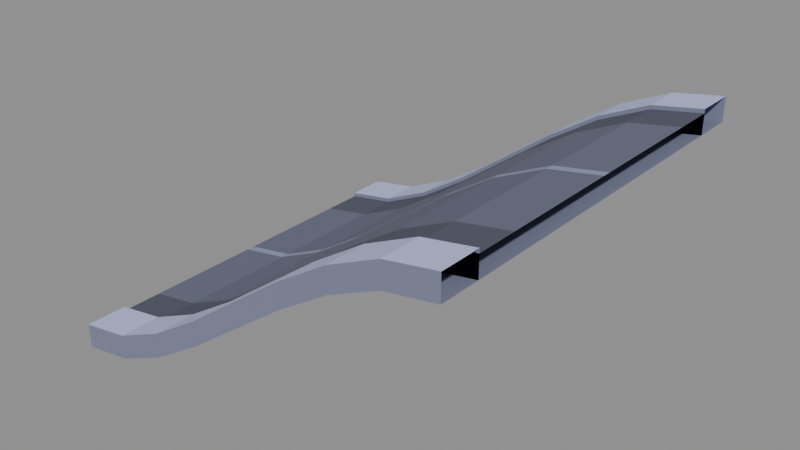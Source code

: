 # Source: road-slant-flat-high.blend  (saved by Blender 5.2.45; exported with 4.5.12 LTS)
import bpy
from mathutils import Matrix  # noqa: F401  (used for matrix-valued properties, if any)

bpy.ops.wm.read_factory_settings(use_empty=True)
scene = bpy.context.scene
scene.name = 'Scene'

# ---- images (referenced by path relative to the original .blend; pixels are not part of the script)
import os
ASSET_DIR = os.environ.get("B2B_ASSET_DIR", "")  # directory of the original .blend (textures are referenced by path, not embedded)
HERE = os.path.dirname(os.path.abspath(__file__))  # packed textures are extracted next to this script under _unpacked/

def load_image(name, relpath, width, height, colorspace="sRGB"):
    """Load a texture the original file referenced (path relative to the .blend, or extracted next to this script)."""
    p = next((c for c in (os.path.join(HERE, relpath), os.path.join(ASSET_DIR, relpath)) if relpath and os.path.exists(c)), "")
    if p:
        img = bpy.data.images.load(p, check_existing=True)
        img.name = name
    else:  # same state as the original file: an image datablock whose file is absent (Cycles renders it pink)
        img = bpy.data.images.new(name, width, height)
        img.source = "FILE"
        img.filepath = "//" + (relpath or name)
    img.colorspace_settings.name = colorspace
    return img
img_colormap_png = load_image('colormap.png', '_unpacked/colormap.7f203e70.png', 64, 64, 'sRGB')

# ---- materials (node trees are filled in below, after node groups)
mat_colormap = bpy.data.materials.new('colormap')

# ---- material node trees
mat_colormap.use_nodes = True; mat_colormap.node_tree.nodes.clear()
_N = mat_colormap.node_tree.nodes; _L = mat_colormap.node_tree.links
n0 = _N.new('ShaderNodeBsdfPrincipled'); n0.name = 'Principled BSDF'; n0.location = (-200, 100)
n0.inputs[2].default_value = 1.0
n0.inputs[10].default_value = 0.005
n1 = _N.new('ShaderNodeOutputMaterial'); n1.name = 'Material Output'; n1.location = (200, 100)
n2 = _N.new('ShaderNodeTexImage'); n2.name = 'Image Texture'; n2.location = (0, 0)
n2.image = img_colormap_png
_L.new(n0.outputs[0], n1.inputs[0])
_L.new(n2.outputs[0], n0.inputs[0])
n1.is_active_output = True

# ---- meshes
me_road_slant_flat_high = bpy.data.meshes.new('road-slant-flat-high')
me_road_slant_flat_high.from_pydata([(-0.5, -0.5, 0.02), (-0.375, -0.5, 0.04148), (-0.375, -0.4, 0.04148), (-0.5, -0.4, 0.02), (-0.25, -0.5, 0.09813), (-0.25, -0.4, 0.09813), (-0.125, -0.5, 0.1782), (-0.125, -0.4, 0.1782), (0.0, -0.5, 0.27), (0.0, -0.4, 0.27), (0.125, -0.5, 0.3618), (0.125, -0.4, 0.3618), (0.25, -0.5, 0.4419), (0.25, -0.4, 0.4419), (0.375, -0.5, 0.4985), (0.375, -0.4, 0.4985), (0.5, -0.5, 0.52), (0.5, -0.4, 0.52), (-0.5, -0.4, 0.01), (-0.375, -0.4, 0.03148), (-0.375, -0.3, 0.03148), (-0.5, -0.3, 0.01), (-0.25, -0.4, 0.08812), (-0.25, -0.3, 0.08812), (-0.125, -0.4, 0.1682), (-0.125, -0.3, 0.1682), (0.0, -0.4, 0.26), (0.0, -0.3, 0.26), (0.125, -0.4, 0.3518), (0.125, -0.3, 0.3518), (0.25, -0.4, 0.4319), (0.25, -0.3, 0.4319), (0.375, -0.4, 0.4885), (0.375, -0.3, 0.4885), (0.5, -0.4, 0.51), (0.5, -0.3, 0.51), (-0.375, -0.01, 0.03148), (-0.5, -0.01, 0.01), (-0.25, -0.01, 0.08812), (-0.125, -0.01, 0.1682), (0.0, -0.01, 0.26), (0.125, -0.01, 0.3518), (0.25, -0.01, 0.4319), (0.375, -0.01, 0.4885), (0.5, -0.01, 0.51), (-0.375, 0.01, 0.03148), (-0.5, 0.01, 0.01), (-0.25, 0.01, 0.08812), (-0.125, 0.01, 0.1682), (0.0, 0.01, 0.26), (0.125, 0.01, 0.3518), (0.25, 0.01, 0.4319), (0.375, 0.01, 0.4885), (0.5, 0.01, 0.51), (-0.375, 0.3, 0.03148), (-0.5, 0.3, 0.01), (-0.25, 0.3, 0.08812), (-0.125, 0.3, 0.1682), (0.0, 0.3, 0.26), (0.125, 0.3, 0.3518), (0.25, 0.3, 0.4319), (0.375, 0.3, 0.4885), (0.5, 0.3, 0.51), (-0.375, 0.4, 0.03148), (-0.5, 0.4, 0.01), (-0.25, 0.4, 0.08812), (-0.125, 0.4, 0.1682), (0.0, 0.4, 0.26), (0.125, 0.4, 0.3518), (0.25, 0.4, 0.4319), (0.375, 0.4, 0.4885), (0.5, 0.4, 0.51), (-0.5, 0.4, 0.02), (-0.375, 0.4, 0.04148), (-0.375, 0.5, 0.04148), (-0.5, 0.5, 0.02), (-0.25, 0.4, 0.09813), (-0.25, 0.5, 0.09813), (-0.125, 0.4, 0.1782), (-0.125, 0.5, 0.1782), (0.0, 0.4, 0.27), (0.0, 0.5, 0.27), (0.125, 0.4, 0.3618), (0.125, 0.5, 0.3618), (0.25, 0.4, 0.4419), (0.25, 0.5, 0.4419), (0.375, 0.4, 0.4985), (0.375, 0.5, 0.4985), (0.5, 0.4, 0.52), (0.5, 0.5, 0.52), (-0.5, -0.5, -0.04), (-0.375, -0.5, -0.01852), (-0.375, -0.4, -0.01852), (-0.5, -0.4, -0.04), (-0.25, -0.5, 0.03813), (-0.25, -0.4, 0.03813), (-0.125, -0.5, 0.1182), (-0.125, -0.4, 0.1182), (0.0, -0.5, 0.21), (0.0, -0.4, 0.21), (0.125, -0.5, 0.3018), (0.125, -0.4, 0.3018), (0.25, -0.5, 0.3819), (0.25, -0.4, 0.3819), (0.375, -0.5, 0.4385), (0.375, -0.4, 0.4385), (0.5, -0.5, 0.46), (0.5, -0.4, 0.46), (-0.25, -0.4, 0.03812), (0.25, -0.4, 0.3819), (0.25, -0.4, 0.4319), (-0.375, 0.4, -0.01852), (-0.5, 0.4, -0.04), (-0.25, 0.4, 0.03812), (-0.125, 0.4, 0.1182), (0.0, 0.4, 0.21), (0.125, 0.4, 0.3018), (0.25, 0.4, 0.3819), (0.25, 0.4, 0.4319), (0.375, 0.4, 0.4385), (0.5, 0.4, 0.46), (-0.375, 0.5, -0.01852), (-0.5, 0.5, -0.04), (-0.25, 0.4, 0.03813), (-0.25, 0.5, 0.03813), (-0.125, 0.5, 0.1182), (0.0, 0.5, 0.21), (0.125, 0.5, 0.3018), (0.25, 0.4, 0.3819), (0.25, 0.5, 0.3819), (0.375, 0.5, 0.4385), (0.5, 0.5, 0.46), (-0.25, -0.5, 0.03813), (-0.25, 0.5, 0.03813)], [], [(0, 1, 2, 3), (1, 4, 5, 2), (4, 6, 7, 5), (6, 8, 9, 7), (8, 10, 11, 9), (10, 12, 13, 11), (12, 14, 15, 13), (14, 16, 17, 15), (18, 19, 20, 21), (19, 22, 23, 20), (22, 24, 25, 23), (24, 26, 27, 25), (26, 28, 29, 27), (28, 30, 31, 29), (30, 32, 33, 31), (32, 34, 35, 33), (21, 20, 36, 37), (20, 23, 38, 36), (23, 25, 39, 38), (25, 27, 40, 39), (27, 29, 41, 40), (29, 31, 42, 41), (31, 33, 43, 42), (33, 35, 44, 43), (37, 36, 45, 46), (36, 38, 47, 45), (38, 39, 48, 47), (39, 40, 49, 48), (40, 41, 50, 49), (41, 42, 51, 50), (42, 43, 52, 51), (43, 44, 53, 52), (46, 45, 54, 55), (45, 47, 56, 54), (47, 48, 57, 56), (48, 49, 58, 57), (49, 50, 59, 58), (50, 51, 60, 59), (51, 52, 61, 60), (52, 53, 62, 61), (55, 54, 63, 64), (54, 56, 65, 63), (56, 57, 66, 65), (57, 58, 67, 66), (58, 59, 68, 67), (59, 60, 69, 68), (60, 61, 70, 69), (61, 62, 71, 70), (72, 73, 74, 75), (73, 76, 77, 74), (76, 78, 79, 77), (78, 80, 81, 79), (80, 82, 83, 81), (82, 84, 85, 83), (84, 86, 87, 85), (86, 88, 89, 87), (90, 91, 1, 0), (92, 93, 3, 2), (91, 94, 4, 1), (95, 92, 2, 5), (94, 96, 6, 4), (97, 95, 5, 7), (96, 98, 8, 6), (99, 97, 7, 9), (98, 100, 10, 8), (101, 99, 9, 11), (100, 102, 12, 10), (103, 101, 11, 13), (102, 104, 14, 12), (105, 103, 13, 15), (104, 106, 16, 14), (107, 105, 15, 17), (93, 92, 19, 18), (92, 108, 22, 19), (108, 97, 24, 22), (97, 99, 26, 24), (99, 101, 28, 26), (101, 109, 110, 28), (109, 105, 32, 110), (105, 107, 34, 32), (111, 112, 64, 63), (113, 111, 63, 65), (114, 113, 65, 66), (115, 114, 66, 67), (116, 115, 67, 68), (117, 116, 68, 118), (119, 117, 118, 70), (120, 119, 70, 71), (112, 111, 73, 72), (121, 122, 75, 74), (111, 123, 76, 73), (124, 121, 74, 77), (123, 114, 78, 76), (125, 124, 77, 79), (114, 115, 80, 78), (126, 125, 79, 81), (115, 116, 82, 80), (127, 126, 81, 83), (116, 128, 84, 82), (129, 127, 83, 85), (128, 119, 86, 84), (130, 129, 85, 87), (119, 120, 88, 86), (131, 130, 87, 89), (122, 121, 133, 125, 126, 127, 129, 130, 131, 106, 104, 102, 100, 98, 96, 132, 91, 90)])
_uv = me_road_slant_flat_high.uv_layers.new(name='UVMap')
_uv.uv.foreach_set('vector', [0.875, 0.875, 0.875, 0.875, 0.875, 0.875, 0.875, 0.875, 0.875, 0.875, 0.875, 0.875, 0.875, 0.875, 0.875, 0.875, 0.875, 0.875, 0.875, 0.875, 0.875, 0.875, 0.875, 0.875, 0.875, 0.875, 0.875, 0.875, 0.875, 0.875, 0.875, 0.875, 0.875, 0.875, 0.875, 0.875, 0.875, 0.875, 0.875, 0.875, 0.875, 0.875, 0.875, 0.875, 0.875, 0.875, 0.875, 0.875, 0.875, 0.875, 0.875, 0.875, 0.875, 0.875, 0.875, 0.875, 0.875, 0.875, 0.875, 0.875, 0.875, 0.875, 0.875, 0.875, 0.125, 0.875, 0.125, 0.875, 0.125, 0.875, 0.125, 0.875, 0.125, 0.875, 0.125, 0.875, 0.125, 0.875, 0.125, 0.875, 0.125, 0.875, 0.125, 0.875, 0.125, 0.875, 0.125, 0.875, 0.125, 0.875, 0.125, 0.875, 0.125, 0.875, 0.125, 0.875, 0.125, 0.875, 0.125, 0.875, 0.125, 0.875, 0.125, 0.875, 0.125, 0.875, 0.125, 0.875, 0.125, 0.875, 0.125, 0.875, 0.125, 0.875, 0.125, 0.875, 0.125, 0.875, 0.125, 0.875, 0.125, 0.875, 0.125, 0.875, 0.125, 0.875, 0.125, 0.875, 0.375, 0.875, 0.375, 0.875, 0.375, 0.875, 0.375, 0.875, 0.375, 0.875, 0.375, 0.875, 0.375, 0.875, 0.375, 0.875, 0.375, 0.875, 0.375, 0.875, 0.375, 0.875, 0.375, 0.875, 0.375, 0.875, 0.375, 0.875, 0.375, 0.875, 0.375, 0.875, 0.375, 0.875, 0.375, 0.875, 0.375, 0.875, 0.375, 0.875, 0.375, 0.875, 0.375, 0.875, 0.375, 0.875, 0.375, 0.875, 0.375, 0.875, 0.375, 0.875, 0.375, 0.875, 0.375, 0.875, 0.375, 0.875, 0.375, 0.875, 0.375, 0.875, 0.375, 0.875, 0.625, 0.875, 0.625, 0.875, 0.625, 0.875, 0.625, 0.875, 0.625, 0.875, 0.625, 0.875, 0.625, 0.875, 0.625, 0.875, 0.625, 0.875, 0.625, 0.875, 0.625, 0.875, 0.625, 0.875, 0.625, 0.875, 0.625, 0.875, 0.625, 0.875, 0.625, 0.875, 0.625, 0.875, 0.625, 0.875, 0.625, 0.875, 0.625, 0.875, 0.625, 0.875, 0.625, 0.875, 0.625, 0.875, 0.625, 0.875, 0.625, 0.875, 0.625, 0.875, 0.625, 0.875, 0.625, 0.875, 0.625, 0.875, 0.625, 0.875, 0.625, 0.875, 0.625, 0.875, 0.375, 0.875, 0.375, 0.875, 0.375, 0.875, 0.375, 0.875, 0.375, 0.875, 0.375, 0.875, 0.375, 0.875, 0.375, 0.875, 0.375, 0.875, 0.375, 0.875, 0.375, 0.875, 0.375, 0.875, 0.375, 0.875, 0.375, 0.875, 0.375, 0.875, 0.375, 0.875, 0.375, 0.875, 0.375, 0.875, 0.375, 0.875, 0.375, 0.875, 0.375, 0.875, 0.375, 0.875, 0.375, 0.875, 0.375, 0.875, 0.375, 0.875, 0.375, 0.875, 0.375, 0.875, 0.375, 0.875, 0.375, 0.875, 0.375, 0.875, 0.375, 0.875, 0.375, 0.875, 0.125, 0.875, 0.125, 0.875, 0.125, 0.875, 0.125, 0.875, 0.125, 0.875, 0.125, 0.875, 0.125, 0.875, 0.125, 0.875, 0.125, 0.875, 0.125, 0.875, 0.125, 0.875, 0.125, 0.875, 0.125, 0.875, 0.125, 0.875, 0.125, 0.875, 0.125, 0.875, 0.125, 0.875, 0.125, 0.875, 0.125, 0.875, 0.125, 0.875, 0.125, 0.875, 0.125, 0.875, 0.125, 0.875, 0.125, 0.875, 0.125, 0.875, 0.125, 0.875, 0.125, 0.875, 0.125, 0.875, 0.125, 0.875, 0.125, 0.875, 0.125, 0.875, 0.125, 0.875, 0.875, 0.875, 0.875, 0.875, 0.875, 0.875, 0.875, 0.875, 0.875, 0.875, 0.875, 0.875, 0.875, 0.875, 0.875, 0.875, 0.875, 0.875, 0.875, 0.875, 0.875, 0.875, 0.875, 0.875, 0.875, 0.875, 0.875, 0.875, 0.875, 0.875, 0.875, 0.875, 0.875, 0.875, 0.875, 0.875, 0.875, 0.875, 0.875, 0.875, 0.875, 0.875, 0.875, 0.875, 0.875, 0.875, 0.875, 0.875, 0.875, 0.875, 0.875, 0.875, 0.875, 0.875, 0.875, 0.875, 0.875, 0.875, 0.875, 0.875, 0.875, 0.875, 0.875, 0.875, 0.125, 0.625, 0.125, 0.625, 0.125, 0.625, 0.125, 0.625, 0.125, 0.625, 0.125, 0.625, 0.125, 0.625, 0.125, 0.625, 0.125, 0.625, 0.125, 0.625, 0.125, 0.625, 0.125, 0.625, 0.125, 0.625, 0.125, 0.625, 0.125, 0.625, 0.125, 0.625, 0.125, 0.625, 0.125, 0.625, 0.125, 0.625, 0.125, 0.625, 0.125, 0.625, 0.125, 0.625, 0.125, 0.625, 0.125, 0.625, 0.125, 0.625, 0.125, 0.625, 0.125, 0.625, 0.125, 0.625, 0.125, 0.625, 0.125, 0.625, 0.125, 0.625, 0.125, 0.625, 0.125, 0.625, 0.125, 0.625, 0.125, 0.625, 0.125, 0.625, 0.125, 0.625, 0.125, 0.625, 0.125, 0.625, 0.125, 0.625, 0.125, 0.625, 0.125, 0.625, 0.125, 0.625, 0.125, 0.625, 0.125, 0.625, 0.125, 0.625, 0.125, 0.625, 0.125, 0.625, 0.125, 0.625, 0.125, 0.625, 0.125, 0.625, 0.125, 0.625, 0.125, 0.625, 0.125, 0.625, 0.125, 0.625, 0.125, 0.625, 0.125, 0.625, 0.125, 0.625, 0.125, 0.625, 0.125, 0.625, 0.125, 0.625, 0.125, 0.625, 0.125, 0.625, 0.125, 0.625, 0.125, 0.625, 0.125, 0.625, 0.125, 0.625, 0.125, 0.625, 0.125, 0.625, 0.125, 0.625, 0.125, 0.625, 0.125, 0.625, 0.125, 0.625, 0.125, 0.625, 0.125, 0.625, 0.125, 0.625, 0.125, 0.625, 0.125, 0.625, 0.125, 0.625, 0.125, 0.625, 0.125, 0.625, 0.125, 0.625, 0.125, 0.625, 0.125, 0.625, 0.125, 0.625, 0.125, 0.625, 0.125, 0.625, 0.125, 0.625, 0.125, 0.625, 0.125, 0.625, 0.125, 0.625, 0.125, 0.625, 0.125, 0.625, 0.125, 0.625, 0.125, 0.625, 0.125, 0.625, 0.125, 0.625, 0.125, 0.625, 0.125, 0.625, 0.125, 0.625, 0.125, 0.625, 0.125, 0.625, 0.125, 0.625, 0.125, 0.625, 0.125, 0.625, 0.125, 0.625, 0.125, 0.625, 0.125, 0.625, 0.125, 0.625, 0.125, 0.625, 0.125, 0.625, 0.125, 0.625, 0.125, 0.625, 0.125, 0.625, 0.125, 0.625, 0.125, 0.625, 0.125, 0.625, 0.125, 0.625, 0.125, 0.625, 0.125, 0.625, 0.125, 0.625, 0.125, 0.625, 0.125, 0.625, 0.125, 0.625, 0.125, 0.625, 0.125, 0.625, 0.125, 0.625, 0.125, 0.625, 0.125, 0.625, 0.125, 0.625, 0.125, 0.625, 0.125, 0.625, 0.125, 0.625, 0.125, 0.625, 0.125, 0.625, 0.125, 0.625, 0.125, 0.625, 0.125, 0.625, 0.125, 0.625, 0.125, 0.625, 0.125, 0.625, 0.125, 0.625, 0.125, 0.625, 0.125, 0.625, 0.125, 0.625, 0.125, 0.625, 0.125, 0.625, 0.125, 0.625, 0.125, 0.625, 0.125, 0.625, 0.125, 0.625, 0.125, 0.625, 0.125, 0.625, 0.125, 0.625, 0.125, 0.625, 0.125, 0.625, 0.125, 0.625, 0.125, 0.625, 0.125, 0.625, 0.125, 0.625, 0.125, 0.625, 0.125, 0.625, 0.125, 0.625, 0.125, 0.625, 0.125, 0.625, 0.125, 0.625, 0.125, 0.625, 0.125, 0.625, 0.125, 0.625, 0.125, 0.625, 0.125, 0.625, 0.125, 0.625, 0.125, 0.625, 0.125, 0.625, 0.125, 0.625, 0.125, 0.625, 0.125, 0.625, 0.125, 0.625, 0.125, 0.625, 0.125, 0.625, 0.125, 0.625, 0.125, 0.625, 0.125, 0.625, 0.125, 0.625, 0.125, 0.625, 0.125, 0.625, 0.125, 0.625, 0.125, 0.625, 0.125, 0.625, 0.125, 0.625, 0.125, 0.625, 0.125, 0.625, 0.125, 0.625, 0.125, 0.625, 0.125, 0.625, 0.125, 0.625, 0.125, 0.625, 0.125, 0.625, 0.125, 0.625, 0.125, 0.625, 0.125, 0.625, 0.125, 0.625, 0.125, 0.625, 0.125, 0.625, 0.125, 0.625, 0.125, 0.625, 0.125, 0.625, 0.125, 0.625, 0.125, 0.625, 0.125, 0.625])
me_road_slant_flat_high.materials.append(mat_colormap)
me_road_slant_flat_high.update()

# ---- objects
ob_road_slant_flat_high = bpy.data.objects.new('road-slant-flat-high', me_road_slant_flat_high)

# ---- transforms, parenting, visibility, modifiers, constraints
ob_road_slant_flat_high.location = (0.0, 0.0, 0.0)

# ---- collection membership
scene.collection.objects.link(ob_road_slant_flat_high)

# ---- scene / render settings (as saved in the file)
scene.frame_start = 1; scene.frame_end = 250; scene.frame_set(1)
scene.render.engine = 'BLENDER_EEVEE_NEXT'
scene.render.bake_bias = 0.0
scene.render.bake_samples = 0
scene.render.compositor_device = 'GPU'
scene.eevee.use_volume_custom_range = False
scene.eevee.fast_gi_thickness_near = 0.1
scene.eevee.fast_gi_thickness_far = 0.0
scene.eevee.ray_tracing_options.screen_trace_thickness = 0.1
bpy.context.view_layer.update()

# ---- added for rendering (the .blend has no active camera and no usable light): camera, sun + grey world if the file has none
cam_auto = bpy.data.cameras.new('AutoCamera')
cam_auto.lens = 50.0
cam_auto.sensor_width = 36.0
cam_auto.clip_end = 1000.0
ob_auto_camera = bpy.data.objects.new('AutoCamera', cam_auto)
scene.collection.objects.link(ob_auto_camera)
ob_auto_camera.location = (1.40731, -1.68878, 1.36585)
ob_auto_camera.rotation_euler = (1.09748, -7.21219e-08, 0.694738)
scene.camera = ob_auto_camera
light_auto_sun = bpy.data.lights.new('AutoSun', 'SUN')
light_auto_sun.energy = 3.0
light_auto_sun.angle = 0.0523599
ob_auto_sun = bpy.data.objects.new('AutoSun', light_auto_sun)
scene.collection.objects.link(ob_auto_sun)
ob_auto_sun.rotation_euler = (0.872665, 0.174533, 0.523599)
if scene.world is None:
    world_auto = bpy.data.worlds.new('AutoWorld')
    world_auto.color = (0.3, 0.3, 0.3)
    scene.world = world_auto
bpy.context.view_layer.update()
